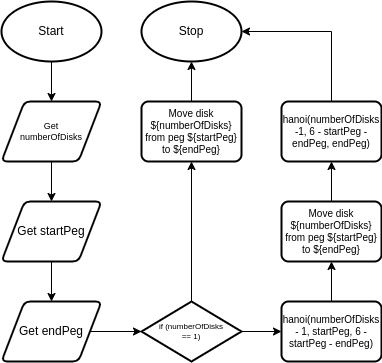

The diagram above was exported from draw.io. Its source (the exported page's mxGraphModel, read from the mxfile embedded in the PNG):
<mxGraphModel dx="558" dy="521" grid="1" gridSize="5" guides="1" tooltips="1" connect="1" arrows="1" fold="1" page="1" pageScale="1" pageWidth="850" pageHeight="1100" math="0" shadow="0">
  <root>
    <mxCell id="0" />
    <mxCell id="1" parent="0" />
    <mxCell id="9" style="edgeStyle=orthogonalEdgeStyle;html=1;entryX=0.5;entryY=0;entryDx=0;entryDy=0;fontSize=12;rounded=0;" edge="1" parent="1" source="2" target="6">
      <mxGeometry relative="1" as="geometry" />
    </mxCell>
    <mxCell id="2" value="Start" style="strokeWidth=2;html=1;shape=mxgraph.flowchart.start_1;whiteSpace=wrap;" vertex="1" parent="1">
      <mxGeometry x="40" y="40" width="100" height="60" as="geometry" />
    </mxCell>
    <mxCell id="3" value="Stop" style="strokeWidth=2;html=1;shape=mxgraph.flowchart.start_1;whiteSpace=wrap;" vertex="1" parent="1">
      <mxGeometry x="180" y="40" width="100" height="60" as="geometry" />
    </mxCell>
    <mxCell id="17" style="edgeStyle=orthogonalEdgeStyle;rounded=0;html=1;fontSize=10;" edge="1" parent="1" source="4" target="3">
      <mxGeometry relative="1" as="geometry" />
    </mxCell>
    <mxCell id="4" value="Move disk ${numberOfDisks} from peg ${startPeg} to ${endPeg}" style="rounded=1;whiteSpace=wrap;html=1;absoluteArcSize=1;arcSize=14;strokeWidth=2;fontSize=10;" vertex="1" parent="1">
      <mxGeometry x="180" y="140" width="100" height="60" as="geometry" />
    </mxCell>
    <mxCell id="13" style="edgeStyle=orthogonalEdgeStyle;rounded=0;html=1;fontSize=8;" edge="1" parent="1" source="5" target="4">
      <mxGeometry relative="1" as="geometry" />
    </mxCell>
    <mxCell id="18" style="edgeStyle=orthogonalEdgeStyle;rounded=0;html=1;entryX=0;entryY=0.5;entryDx=0;entryDy=0;fontSize=10;" edge="1" parent="1" source="5" target="15">
      <mxGeometry relative="1" as="geometry" />
    </mxCell>
    <mxCell id="5" value="if (numberOfDisks &lt;br style=&quot;font-size: 8px;&quot;&gt;== 1)" style="strokeWidth=2;html=1;shape=mxgraph.flowchart.decision;whiteSpace=wrap;fontSize=8;" vertex="1" parent="1">
      <mxGeometry x="180" y="340" width="100" height="60" as="geometry" />
    </mxCell>
    <mxCell id="10" style="edgeStyle=orthogonalEdgeStyle;rounded=0;html=1;fontSize=12;" edge="1" parent="1" source="6" target="7">
      <mxGeometry relative="1" as="geometry" />
    </mxCell>
    <mxCell id="6" value="Get &lt;br style=&quot;font-size: 9px;&quot;&gt;numberOfDisks" style="shape=parallelogram;html=1;strokeWidth=2;perimeter=parallelogramPerimeter;whiteSpace=wrap;rounded=1;arcSize=12;size=0.23;fontSize=9;" vertex="1" parent="1">
      <mxGeometry x="40" y="140" width="100" height="60" as="geometry" />
    </mxCell>
    <mxCell id="11" style="edgeStyle=orthogonalEdgeStyle;rounded=0;html=1;fontSize=12;" edge="1" parent="1" source="7" target="8">
      <mxGeometry relative="1" as="geometry" />
    </mxCell>
    <mxCell id="7" value="Get startPeg" style="shape=parallelogram;html=1;strokeWidth=2;perimeter=parallelogramPerimeter;whiteSpace=wrap;rounded=1;arcSize=12;size=0.23;fontSize=12;" vertex="1" parent="1">
      <mxGeometry x="40" y="240" width="100" height="60" as="geometry" />
    </mxCell>
    <mxCell id="12" style="edgeStyle=orthogonalEdgeStyle;rounded=0;html=1;entryX=0;entryY=0.5;entryDx=0;entryDy=0;entryPerimeter=0;fontSize=8;" edge="1" parent="1" source="8" target="5">
      <mxGeometry relative="1" as="geometry" />
    </mxCell>
    <mxCell id="8" value="Get endPeg" style="shape=parallelogram;html=1;strokeWidth=2;perimeter=parallelogramPerimeter;whiteSpace=wrap;rounded=1;arcSize=12;size=0.23;fontSize=12;" vertex="1" parent="1">
      <mxGeometry x="40" y="340" width="100" height="60" as="geometry" />
    </mxCell>
    <mxCell id="20" style="edgeStyle=orthogonalEdgeStyle;rounded=0;html=1;entryX=0.5;entryY=1;entryDx=0;entryDy=0;fontSize=10;" edge="1" parent="1" source="14" target="16">
      <mxGeometry relative="1" as="geometry" />
    </mxCell>
    <mxCell id="14" value="Move disk ${numberOfDisks} from peg ${startPeg} to ${endPeg}" style="rounded=1;whiteSpace=wrap;html=1;absoluteArcSize=1;arcSize=14;strokeWidth=2;fontSize=10;" vertex="1" parent="1">
      <mxGeometry x="320" y="240" width="100" height="60" as="geometry" />
    </mxCell>
    <mxCell id="19" style="edgeStyle=orthogonalEdgeStyle;rounded=0;html=1;entryX=0.5;entryY=1;entryDx=0;entryDy=0;fontSize=10;" edge="1" parent="1" source="15" target="14">
      <mxGeometry relative="1" as="geometry" />
    </mxCell>
    <mxCell id="15" value="hanoi(numberOfDisks - 1, startPeg, 6 - startPeg - endPeg)" style="rounded=1;whiteSpace=wrap;html=1;absoluteArcSize=1;arcSize=14;strokeWidth=2;fontSize=10;" vertex="1" parent="1">
      <mxGeometry x="320" y="340" width="100" height="60" as="geometry" />
    </mxCell>
    <mxCell id="21" style="edgeStyle=orthogonalEdgeStyle;rounded=0;html=1;entryX=1;entryY=0.5;entryDx=0;entryDy=0;entryPerimeter=0;fontSize=10;" edge="1" parent="1" source="16" target="3">
      <mxGeometry relative="1" as="geometry">
        <Array as="points">
          <mxPoint x="370" y="70" />
        </Array>
      </mxGeometry>
    </mxCell>
    <mxCell id="16" value="hanoi(numberOfDisks -1, 6 - startPeg - endPeg, endPeg)" style="rounded=1;whiteSpace=wrap;html=1;absoluteArcSize=1;arcSize=14;strokeWidth=2;fontSize=10;" vertex="1" parent="1">
      <mxGeometry x="320" y="140" width="100" height="60" as="geometry" />
    </mxCell>
  </root>
</mxGraphModel>